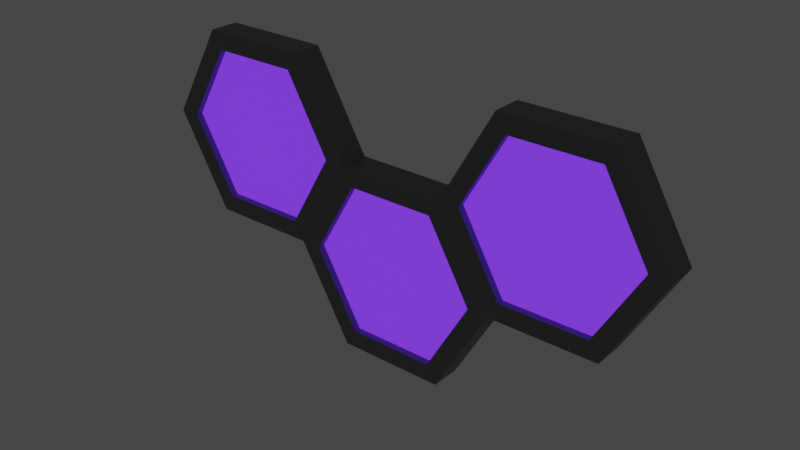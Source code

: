 # Source: shield_1.blend  (saved by Blender 3.6.11; exported with 4.5.12 LTS)
import bpy
from mathutils import Matrix  # noqa: F401  (used for matrix-valued properties, if any)

bpy.ops.wm.read_factory_settings(use_empty=True)
scene = bpy.context.scene
scene.name = 'Scene'

# ---- collections
col_collection = bpy.data.collections.new('Collection'); scene.collection.children.link(col_collection)

# ---- materials (node trees are filled in below, after node groups)
mat_material_001 = bpy.data.materials.new('Material.001')
mat_material_001.use_transparent_shadow = False
mat_material_002 = bpy.data.materials.new('Material.002')
mat_material_002.use_transparent_shadow = False

# ---- material node trees
mat_material_001.use_nodes = True; mat_material_001.node_tree.nodes.clear()
_N = mat_material_001.node_tree.nodes; _L = mat_material_001.node_tree.links
n0 = _N.new('ShaderNodeBsdfPrincipled'); n0.name = 'Principled BSDF'; n0.location = (10, 300)
n0.distribution = 'GGX'
n0.subsurface_method = 'RANDOM_WALK_SKIN'
n0.inputs[0].default_value = (0.1744, 0.1744, 0.1744, 1.0)
n0.inputs[3].default_value = 1.45
n0.inputs[27].default_value = (0.0, 0.0, 0.0, 1.0)
n0.inputs[28].default_value = 1.0
n1 = _N.new('ShaderNodeOutputMaterial'); n1.name = 'Material Output'; n1.location = (300, 300)
_L.new(n0.outputs[0], n1.inputs[0])
n1.is_active_output = True
mat_material_002.use_nodes = True; mat_material_002.node_tree.nodes.clear()
_N = mat_material_002.node_tree.nodes; _L = mat_material_002.node_tree.links
n0 = _N.new('ShaderNodeBsdfPrincipled'); n0.name = 'Principled BSDF'; n0.location = (10, 300)
n0.distribution = 'GGX'
n0.subsurface_method = 'RANDOM_WALK_SKIN'
n0.inputs[0].default_value = (0.08688, 0.0187, 0.5122, 1.0)
n0.inputs[3].default_value = 1.45
n0.inputs[27].default_value = (0.1714, 0.03654, 1.0, 1.0)
n0.inputs[28].default_value = 1.0
n1 = _N.new('ShaderNodeOutputMaterial'); n1.name = 'Material Output'; n1.location = (300, 300)
_L.new(n0.outputs[0], n1.inputs[0])
n1.is_active_output = True

# ---- world
world_world = bpy.data.worlds.new('World'); scene.world = world_world
world_world.use_nodes = True; world_world.node_tree.nodes.clear()
_N = world_world.node_tree.nodes; _L = world_world.node_tree.links
n0 = _N.new('ShaderNodeOutputWorld'); n0.name = 'World Output'; n0.location = (300, 300)
n1 = _N.new('ShaderNodeBackground'); n1.name = 'Background'; n1.location = (10, 300)
n1.inputs[0].default_value = (0.05088, 0.05088, 0.05088, 1.0)
_L.new(n1.outputs[0], n0.inputs[0])
n0.is_active_output = True
world_world.color = (0.05088, 0.05088, 0.05088)
world_world.use_sun_shadow = False
world_world.sun_shadow_jitter_overblur = 0.0

# ---- meshes
me_cylinder = bpy.data.meshes.new('Cylinder')
me_cylinder.from_pydata([(1.682, 0.2279, 2.073e-07), (1.682, -0.2279, 2.323e-07), (0.8409, 0.2279, -1.456), (0.8409, -0.2279, -1.456), (-0.8409, 0.2279, -1.456), (-0.8409, -0.2279, -1.456), (-1.682, 0.2279, -2.689e-07), (-1.682, -0.2279, -2.188e-07), (-0.8409, 0.2279, 1.456), (-0.8409, -0.2279, 1.456), (0.8409, 0.2279, 1.456), (0.8409, -0.2279, 1.456), (1.361, 0.2279, 1.715e-07), (0.6803, 0.2279, -1.178), (0.6803, -0.2279, -1.178), (1.361, -0.2279, 1.917e-07), (-0.6803, 0.2279, -1.178), (-0.6803, -0.2279, -1.178), (-1.361, 0.2279, -2.137e-07), (-1.361, -0.2279, -1.732e-07), (-0.6803, 0.2279, 1.178), (-0.6803, -0.2279, 1.178), (0.6803, 0.2279, 1.178), (0.6803, -0.2279, 1.178), (1.361, 0.1218, 1.715e-07), (0.6803, 0.1218, -1.178), (0.6803, -0.1218, -1.178), (1.361, -0.1218, 1.917e-07), (-0.6803, 0.1218, -1.178), (-0.6803, -0.1218, -1.178), (-1.361, 0.1218, -2.137e-07), (-1.361, -0.1218, -1.732e-07), (-0.6803, 0.1218, 1.178), (-0.6803, -0.1218, 1.178), (0.6803, 0.1218, 1.178), (0.6803, -0.1218, 1.178), (4.205, 0.2279, 1.456), (4.205, -0.2279, 1.456), (3.364, 0.2279, -0.0009043), (3.364, -0.2279, -0.0009043), (1.682, 0.2279, -0.0009045), (1.682, -0.2279, -0.0009045), (0.841, 0.2279, 1.456), (0.841, -0.2279, 1.456), (1.682, 0.2279, 2.912), (1.682, -0.2279, 2.912), (3.364, 0.2279, 2.912), (3.364, -0.2279, 2.912), (3.883, 0.2279, 1.456), (3.203, 0.2279, 0.2773), (3.203, -0.2279, 0.2773), (3.883, -0.2279, 1.456), (1.843, 0.2279, 0.2773), (1.843, -0.2279, 0.2773), (1.162, 0.2279, 1.456), (1.162, -0.2279, 1.456), (1.843, 0.2279, 2.634), (1.843, -0.2279, 2.634), (3.203, 0.2279, 2.634), (3.203, -0.2279, 2.634), (3.883, 0.1218, 1.456), (3.203, 0.1218, 0.2773), (3.203, -0.1218, 0.2773), (3.883, -0.1218, 1.456), (1.843, 0.1218, 0.2773), (1.843, -0.1218, 0.2773), (1.162, 0.1218, 1.456), (1.162, -0.1218, 1.456), (1.843, 0.1218, 2.634), (1.843, -0.1218, 2.634), (3.203, 0.1218, 2.634), (3.203, -0.1218, 2.634), (-0.8414, 0.2279, 1.456), (-0.8414, -0.2279, 1.456), (-1.682, 0.2279, -0.0009161), (-1.682, -0.2279, -0.0009161), (-3.364, 0.2279, -0.0009164), (-3.364, -0.2279, -0.0009164), (-4.205, 0.2279, 1.456), (-4.205, -0.2279, 1.456), (-3.364, 0.2279, 2.912), (-3.364, -0.2279, 2.912), (-1.682, 0.2279, 2.912), (-1.682, -0.2279, 2.912), (-1.163, 0.2279, 1.456), (-1.843, 0.2279, 0.2773), (-1.843, -0.2279, 0.2773), (-1.163, -0.2279, 1.456), (-3.204, 0.2279, 0.2773), (-3.204, -0.2279, 0.2773), (-3.884, 0.2279, 1.456), (-3.884, -0.2279, 1.456), (-3.204, 0.2279, 2.634), (-3.204, -0.2279, 2.634), (-1.843, 0.2279, 2.634), (-1.843, -0.2279, 2.634), (-1.163, 0.1218, 1.456), (-1.843, 0.1218, 0.2773), (-1.843, -0.1218, 0.2773), (-1.163, -0.1218, 1.456), (-3.204, 0.1218, 0.2773), (-3.204, -0.1218, 0.2773), (-3.884, 0.1218, 1.456), (-3.884, -0.1218, 1.456), (-3.204, 0.1218, 2.634), (-3.204, -0.1218, 2.634), (-1.843, 0.1218, 2.634), (-1.843, -0.1218, 2.634)], [], [(0, 1, 3, 2), (2, 3, 5, 4), (4, 5, 7, 6), (6, 7, 9, 8), (6, 8, 20, 18), (8, 9, 11, 10), (10, 11, 1, 0), (8, 10, 22, 20), (13, 16, 28, 25), (19, 17, 29, 31), (1, 11, 23, 15), (0, 2, 13, 12), (4, 6, 18, 16), (11, 9, 21, 23), (2, 4, 16, 13), (9, 7, 19, 21), (3, 1, 15, 14), (7, 5, 17, 19), (5, 3, 14, 17), (10, 0, 12, 22), (26, 27, 35, 33, 31, 29), (24, 25, 28, 30, 32, 34), (23, 21, 33, 35), (18, 20, 32, 30), (17, 14, 26, 29), (22, 12, 24, 34), (12, 13, 25, 24), (21, 19, 31, 33), (16, 18, 30, 28), (15, 23, 35, 27), (14, 15, 27, 26), (20, 22, 34, 32), (36, 37, 39, 38), (38, 39, 41, 40), (40, 41, 43, 42), (42, 43, 45, 44), (42, 44, 56, 54), (44, 45, 47, 46), (46, 47, 37, 36), (44, 46, 58, 56), (49, 52, 64, 61), (55, 53, 65, 67), (37, 47, 59, 51), (36, 38, 49, 48), (40, 42, 54, 52), (47, 45, 57, 59), (38, 40, 52, 49), (45, 43, 55, 57), (39, 37, 51, 50), (43, 41, 53, 55), (41, 39, 50, 53), (46, 36, 48, 58), (62, 63, 71, 69, 67, 65), (60, 61, 64, 66, 68, 70), (59, 57, 69, 71), (54, 56, 68, 66), (53, 50, 62, 65), (58, 48, 60, 70), (48, 49, 61, 60), (57, 55, 67, 69), (52, 54, 66, 64), (51, 59, 71, 63), (50, 51, 63, 62), (56, 58, 70, 68), (72, 73, 75, 74), (74, 75, 77, 76), (76, 77, 79, 78), (78, 79, 81, 80), (78, 80, 92, 90), (80, 81, 83, 82), (82, 83, 73, 72), (80, 82, 94, 92), (85, 88, 100, 97), (91, 89, 101, 103), (73, 83, 95, 87), (72, 74, 85, 84), (76, 78, 90, 88), (83, 81, 93, 95), (74, 76, 88, 85), (81, 79, 91, 93), (75, 73, 87, 86), (79, 77, 89, 91), (77, 75, 86, 89), (82, 72, 84, 94), (98, 99, 107, 105, 103, 101), (96, 97, 100, 102, 104, 106), (95, 93, 105, 107), (90, 92, 104, 102), (89, 86, 98, 101), (94, 84, 96, 106), (84, 85, 97, 96), (93, 91, 103, 105), (88, 90, 102, 100), (87, 95, 107, 99), (86, 87, 99, 98), (92, 94, 106, 104)])
me_cylinder.polygons.foreach_set('material_index', [0, 0, 0, 0, 0, 0, 0, 0, 0, 0, 0, 0, 0, 0, 0, 0, 0, 0, 0, 0, 1, 1, 0, 0, 0, 0, 0, 0, 0, 0, 0, 0, 0, 0, 0, 0, 0, 0, 0, 0, 0, 0, 0, 0, 0, 0, 0, 0, 0, 0, 0, 0, 1, 1, 0, 0, 0, 0, 0, 0, 0, 0, 0, 0, 0, 0, 0, 0, 0, 0, 0, 0, 0, 0, 0, 0, 0, 0, 0, 0, 0, 0, 0, 0, 1, 1, 0, 0, 0, 0, 0, 0, 0, 0, 0, 0])
_uv = me_cylinder.uv_layers.new(name='UVMap')
_uv.uv.foreach_set('vector', [1.0, 0.5, 1.0, 1.0, 0.8333, 1.0, 0.8333, 0.5, 0.8333, 0.5, 0.8333, 1.0, 0.6667, 1.0, 0.6667, 0.5, 0.6667, 0.5, 0.6667, 1.0, 0.5, 1.0, 0.5, 0.5, 0.5, 0.5, 0.5, 1.0, 0.3333, 1.0, 0.3333, 0.5, 0.5, 0.5, 0.3333, 0.5, 0.3333, 0.5, 0.5, 0.5, 0.3333, 0.5, 0.3333, 1.0, 0.1667, 1.0, 0.1667, 0.5, 0.1667, 0.5, 0.1667, 1.0, -8.941e-08, 1.0, -8.941e-08, 0.5, 0.3333, 0.5, 0.1667, 0.5, 0.1667, 0.5, 0.3333, 0.5, 0.8333, 0.5, 0.6667, 0.5, 0.6667, 0.5, 0.8333, 0.5, 0.5, 1.0, 0.6667, 1.0, 0.6667, 1.0, 0.5, 1.0, -8.941e-08, 1.0, 0.1667, 1.0, 0.1667, 1.0, -8.941e-08, 1.0, 1.0, 0.5, 0.8333, 0.5, 0.8333, 0.5, 1.0, 0.5, 0.6667, 0.5, 0.5, 0.5, 0.5, 0.5, 0.6667, 0.5, 0.1667, 1.0, 0.3333, 1.0, 0.3333, 1.0, 0.1667, 1.0, 0.8333, 0.5, 0.6667, 0.5, 0.6667, 0.5, 0.8333, 0.5, 0.3333, 1.0, 0.5, 1.0, 0.5, 1.0, 0.3333, 1.0, 0.8333, 1.0, 1.0, 1.0, 1.0, 1.0, 0.8333, 1.0, 0.5, 1.0, 0.6667, 1.0, 0.6667, 1.0, 0.5, 1.0, 0.6667, 1.0, 0.8333, 1.0, 0.8333, 1.0, 0.6667, 1.0, 0.1667, 0.5, -8.941e-08, 0.5, -8.941e-08, 0.5, 0.1667, 0.5, 0.4578, 0.37, 0.25, 0.49, 0.04215, 0.37, 0.04215, 0.13, 0.25, 0.01, 0.4578, 0.13, 0.75, 0.49, 0.9578, 0.37, 0.9578, 0.13, 0.75, 0.01, 0.5422, 0.13, 0.5422, 0.37, 0.1667, 1.0, 0.3333, 1.0, 0.3333, 1.0, 0.1667, 1.0, 0.5, 0.5, 0.3333, 0.5, 0.3333, 0.5, 0.5, 0.5, 0.6667, 1.0, 0.8333, 1.0, 0.8333, 1.0, 0.6667, 1.0, 0.1667, 0.5, -8.941e-08, 0.5, -8.941e-08, 0.5, 0.1667, 0.5, 1.0, 0.5, 0.8333, 0.5, 0.8333, 0.5, 1.0, 0.5, 0.3333, 1.0, 0.5, 1.0, 0.5, 1.0, 0.3333, 1.0, 0.6667, 0.5, 0.5, 0.5, 0.5, 0.5, 0.6667, 0.5, -8.941e-08, 1.0, 0.1667, 1.0, 0.1667, 1.0, -8.941e-08, 1.0, 0.8333, 1.0, 1.0, 1.0, 1.0, 1.0, 0.8333, 1.0, 0.3333, 0.5, 0.1667, 0.5, 0.1667, 0.5, 0.3333, 0.5, 1.0, 0.5, 1.0, 1.0, 0.8333, 1.0, 0.8333, 0.5, 0.8333, 0.5, 0.8333, 1.0, 0.6667, 1.0, 0.6667, 0.5, 0.6667, 0.5, 0.6667, 1.0, 0.5, 1.0, 0.5, 0.5, 0.5, 0.5, 0.5, 1.0, 0.3333, 1.0, 0.3333, 0.5, 0.5, 0.5, 0.3333, 0.5, 0.3333, 0.5, 0.5, 0.5, 0.3333, 0.5, 0.3333, 1.0, 0.1667, 1.0, 0.1667, 0.5, 0.1667, 0.5, 0.1667, 1.0, -8.941e-08, 1.0, -8.941e-08, 0.5, 0.3333, 0.5, 0.1667, 0.5, 0.1667, 0.5, 0.3333, 0.5, 0.8333, 0.5, 0.6667, 0.5, 0.6667, 0.5, 0.8333, 0.5, 0.5, 1.0, 0.6667, 1.0, 0.6667, 1.0, 0.5, 1.0, -8.941e-08, 1.0, 0.1667, 1.0, 0.1667, 1.0, -8.941e-08, 1.0, 1.0, 0.5, 0.8333, 0.5, 0.8333, 0.5, 1.0, 0.5, 0.6667, 0.5, 0.5, 0.5, 0.5, 0.5, 0.6667, 0.5, 0.1667, 1.0, 0.3333, 1.0, 0.3333, 1.0, 0.1667, 1.0, 0.8333, 0.5, 0.6667, 0.5, 0.6667, 0.5, 0.8333, 0.5, 0.3333, 1.0, 0.5, 1.0, 0.5, 1.0, 0.3333, 1.0, 0.8333, 1.0, 1.0, 1.0, 1.0, 1.0, 0.8333, 1.0, 0.5, 1.0, 0.6667, 1.0, 0.6667, 1.0, 0.5, 1.0, 0.6667, 1.0, 0.8333, 1.0, 0.8333, 1.0, 0.6667, 1.0, 0.1667, 0.5, -8.941e-08, 0.5, -8.941e-08, 0.5, 0.1667, 0.5, 0.4578, 0.37, 0.25, 0.49, 0.04215, 0.37, 0.04215, 0.13, 0.25, 0.01, 0.4578, 0.13, 0.75, 0.49, 0.9578, 0.37, 0.9578, 0.13, 0.75, 0.01, 0.5422, 0.13, 0.5422, 0.37, 0.1667, 1.0, 0.3333, 1.0, 0.3333, 1.0, 0.1667, 1.0, 0.5, 0.5, 0.3333, 0.5, 0.3333, 0.5, 0.5, 0.5, 0.6667, 1.0, 0.8333, 1.0, 0.8333, 1.0, 0.6667, 1.0, 0.1667, 0.5, -8.941e-08, 0.5, -8.941e-08, 0.5, 0.1667, 0.5, 1.0, 0.5, 0.8333, 0.5, 0.8333, 0.5, 1.0, 0.5, 0.3333, 1.0, 0.5, 1.0, 0.5, 1.0, 0.3333, 1.0, 0.6667, 0.5, 0.5, 0.5, 0.5, 0.5, 0.6667, 0.5, -8.941e-08, 1.0, 0.1667, 1.0, 0.1667, 1.0, -8.941e-08, 1.0, 0.8333, 1.0, 1.0, 1.0, 1.0, 1.0, 0.8333, 1.0, 0.3333, 0.5, 0.1667, 0.5, 0.1667, 0.5, 0.3333, 0.5, 1.0, 0.5, 1.0, 1.0, 0.8333, 1.0, 0.8333, 0.5, 0.8333, 0.5, 0.8333, 1.0, 0.6667, 1.0, 0.6667, 0.5, 0.6667, 0.5, 0.6667, 1.0, 0.5, 1.0, 0.5, 0.5, 0.5, 0.5, 0.5, 1.0, 0.3333, 1.0, 0.3333, 0.5, 0.5, 0.5, 0.3333, 0.5, 0.3333, 0.5, 0.5, 0.5, 0.3333, 0.5, 0.3333, 1.0, 0.1667, 1.0, 0.1667, 0.5, 0.1667, 0.5, 0.1667, 1.0, -8.941e-08, 1.0, -8.941e-08, 0.5, 0.3333, 0.5, 0.1667, 0.5, 0.1667, 0.5, 0.3333, 0.5, 0.8333, 0.5, 0.6667, 0.5, 0.6667, 0.5, 0.8333, 0.5, 0.5, 1.0, 0.6667, 1.0, 0.6667, 1.0, 0.5, 1.0, -8.941e-08, 1.0, 0.1667, 1.0, 0.1667, 1.0, -8.941e-08, 1.0, 1.0, 0.5, 0.8333, 0.5, 0.8333, 0.5, 1.0, 0.5, 0.6667, 0.5, 0.5, 0.5, 0.5, 0.5, 0.6667, 0.5, 0.1667, 1.0, 0.3333, 1.0, 0.3333, 1.0, 0.1667, 1.0, 0.8333, 0.5, 0.6667, 0.5, 0.6667, 0.5, 0.8333, 0.5, 0.3333, 1.0, 0.5, 1.0, 0.5, 1.0, 0.3333, 1.0, 0.8333, 1.0, 1.0, 1.0, 1.0, 1.0, 0.8333, 1.0, 0.5, 1.0, 0.6667, 1.0, 0.6667, 1.0, 0.5, 1.0, 0.6667, 1.0, 0.8333, 1.0, 0.8333, 1.0, 0.6667, 1.0, 0.1667, 0.5, -8.941e-08, 0.5, -8.941e-08, 0.5, 0.1667, 0.5, 0.4578, 0.37, 0.25, 0.49, 0.04215, 0.37, 0.04215, 0.13, 0.25, 0.01, 0.4578, 0.13, 0.75, 0.49, 0.9578, 0.37, 0.9578, 0.13, 0.75, 0.01, 0.5422, 0.13, 0.5422, 0.37, 0.1667, 1.0, 0.3333, 1.0, 0.3333, 1.0, 0.1667, 1.0, 0.5, 0.5, 0.3333, 0.5, 0.3333, 0.5, 0.5, 0.5, 0.6667, 1.0, 0.8333, 1.0, 0.8333, 1.0, 0.6667, 1.0, 0.1667, 0.5, -8.941e-08, 0.5, -8.941e-08, 0.5, 0.1667, 0.5, 1.0, 0.5, 0.8333, 0.5, 0.8333, 0.5, 1.0, 0.5, 0.3333, 1.0, 0.5, 1.0, 0.5, 1.0, 0.3333, 1.0, 0.6667, 0.5, 0.5, 0.5, 0.5, 0.5, 0.6667, 0.5, -8.941e-08, 1.0, 0.1667, 1.0, 0.1667, 1.0, -8.941e-08, 1.0, 0.8333, 1.0, 1.0, 1.0, 1.0, 1.0, 0.8333, 1.0, 0.3333, 0.5, 0.1667, 0.5, 0.1667, 0.5, 0.3333, 0.5])
me_cylinder.materials.append(mat_material_001)
me_cylinder.materials.append(mat_material_002)
me_cylinder.update()

# ---- objects
ob_cylinder = bpy.data.objects.new('Cylinder', me_cylinder)

# ---- transforms, parenting, visibility, modifiers, constraints
ob_cylinder.location = (0.0, 0.0, 0.0)

# ---- collection membership
col_collection.objects.link(ob_cylinder)

# ---- scene / render settings (as saved in the file)
scene.frame_start = 1; scene.frame_end = 250; scene.frame_set(1)
scene.render.engine = 'BLENDER_EEVEE_NEXT'
scene.cycles.sampling_pattern = 'TABULATED_SOBOL'
scene.view_settings.view_transform = 'Filmic'
bpy.context.view_layer.update()

# ---- added for rendering (the .blend has no active camera): camera
cam_auto = bpy.data.cameras.new('AutoCamera')
cam_auto.lens = 50.0
cam_auto.sensor_width = 36.0
cam_auto.clip_end = 1000.0
ob_auto_camera = bpy.data.objects.new('AutoCamera', cam_auto)
scene.collection.objects.link(ob_auto_camera)
ob_auto_camera.location = (8.77801, -10.5339, 7.75037)
ob_auto_camera.rotation_euler = (1.09748, -7.21219e-08, 0.694738)
scene.camera = ob_auto_camera
bpy.context.view_layer.update()
